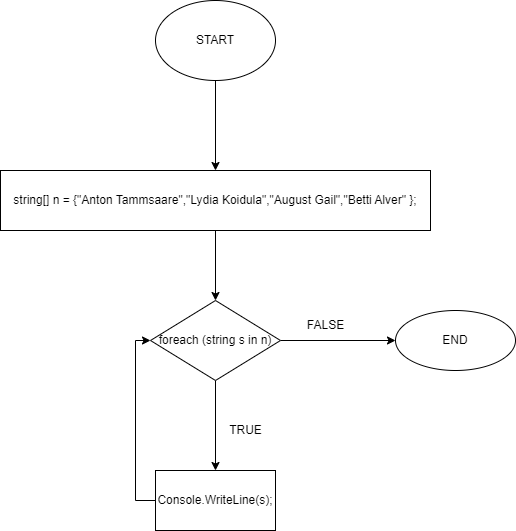

The diagram above was exported from draw.io. Its source (the exported page's mxGraphModel, read from the mxfile embedded in the PNG):
<mxGraphModel dx="2046" dy="1196" grid="1" gridSize="10" guides="1" tooltips="1" connect="1" arrows="1" fold="1" page="1" pageScale="1" pageWidth="827" pageHeight="1169" math="0" shadow="0">
  <root>
    <mxCell id="0" />
    <mxCell id="1" parent="0" />
    <mxCell id="GE0NZLyg75J_qs1ijYqJ-3" value="" style="edgeStyle=orthogonalEdgeStyle;rounded=0;orthogonalLoop=1;jettySize=auto;html=1;" edge="1" parent="1" source="GE0NZLyg75J_qs1ijYqJ-1" target="GE0NZLyg75J_qs1ijYqJ-2">
      <mxGeometry relative="1" as="geometry" />
    </mxCell>
    <mxCell id="GE0NZLyg75J_qs1ijYqJ-1" value="START" style="ellipse;whiteSpace=wrap;html=1;" vertex="1" parent="1">
      <mxGeometry x="340" y="120" width="120" height="80" as="geometry" />
    </mxCell>
    <mxCell id="GE0NZLyg75J_qs1ijYqJ-5" value="" style="edgeStyle=orthogonalEdgeStyle;rounded=0;orthogonalLoop=1;jettySize=auto;html=1;" edge="1" parent="1" source="GE0NZLyg75J_qs1ijYqJ-2" target="GE0NZLyg75J_qs1ijYqJ-4">
      <mxGeometry relative="1" as="geometry" />
    </mxCell>
    <mxCell id="GE0NZLyg75J_qs1ijYqJ-2" value="string[] n = {&quot;Anton Tammsaare&quot;,&quot;Lydia Koidula&quot;,&quot;August Gail&quot;,&quot;Betti Alver&quot; };" style="whiteSpace=wrap;html=1;" vertex="1" parent="1">
      <mxGeometry x="185" y="290" width="430" height="60" as="geometry" />
    </mxCell>
    <mxCell id="GE0NZLyg75J_qs1ijYqJ-7" value="" style="edgeStyle=orthogonalEdgeStyle;rounded=0;orthogonalLoop=1;jettySize=auto;html=1;" edge="1" parent="1" source="GE0NZLyg75J_qs1ijYqJ-4" target="GE0NZLyg75J_qs1ijYqJ-6">
      <mxGeometry relative="1" as="geometry" />
    </mxCell>
    <mxCell id="GE0NZLyg75J_qs1ijYqJ-10" value="" style="edgeStyle=orthogonalEdgeStyle;rounded=0;orthogonalLoop=1;jettySize=auto;html=1;" edge="1" parent="1" source="GE0NZLyg75J_qs1ijYqJ-4" target="GE0NZLyg75J_qs1ijYqJ-9">
      <mxGeometry relative="1" as="geometry" />
    </mxCell>
    <mxCell id="GE0NZLyg75J_qs1ijYqJ-4" value="foreach (string s in n)" style="rhombus;whiteSpace=wrap;html=1;" vertex="1" parent="1">
      <mxGeometry x="335" y="420" width="130" height="80" as="geometry" />
    </mxCell>
    <mxCell id="GE0NZLyg75J_qs1ijYqJ-8" style="edgeStyle=orthogonalEdgeStyle;rounded=0;orthogonalLoop=1;jettySize=auto;html=1;entryX=0;entryY=0.5;entryDx=0;entryDy=0;" edge="1" parent="1" source="GE0NZLyg75J_qs1ijYqJ-6" target="GE0NZLyg75J_qs1ijYqJ-4">
      <mxGeometry relative="1" as="geometry">
        <Array as="points">
          <mxPoint x="320" y="620" />
          <mxPoint x="320" y="460" />
        </Array>
      </mxGeometry>
    </mxCell>
    <mxCell id="GE0NZLyg75J_qs1ijYqJ-6" value="Console.WriteLine(s);" style="whiteSpace=wrap;html=1;" vertex="1" parent="1">
      <mxGeometry x="340" y="590" width="120" height="60" as="geometry" />
    </mxCell>
    <mxCell id="GE0NZLyg75J_qs1ijYqJ-9" value="END" style="ellipse;whiteSpace=wrap;html=1;" vertex="1" parent="1">
      <mxGeometry x="580" y="430" width="120" height="60" as="geometry" />
    </mxCell>
    <mxCell id="GE0NZLyg75J_qs1ijYqJ-11" value="FALSE" style="text;html=1;align=center;verticalAlign=middle;resizable=0;points=[];autosize=1;strokeColor=none;fillColor=none;" vertex="1" parent="1">
      <mxGeometry x="480" y="430" width="60" height="30" as="geometry" />
    </mxCell>
    <mxCell id="GE0NZLyg75J_qs1ijYqJ-12" value="TRUE" style="text;html=1;align=center;verticalAlign=middle;resizable=0;points=[];autosize=1;strokeColor=none;fillColor=none;" vertex="1" parent="1">
      <mxGeometry x="400" y="535" width="60" height="30" as="geometry" />
    </mxCell>
  </root>
</mxGraphModel>